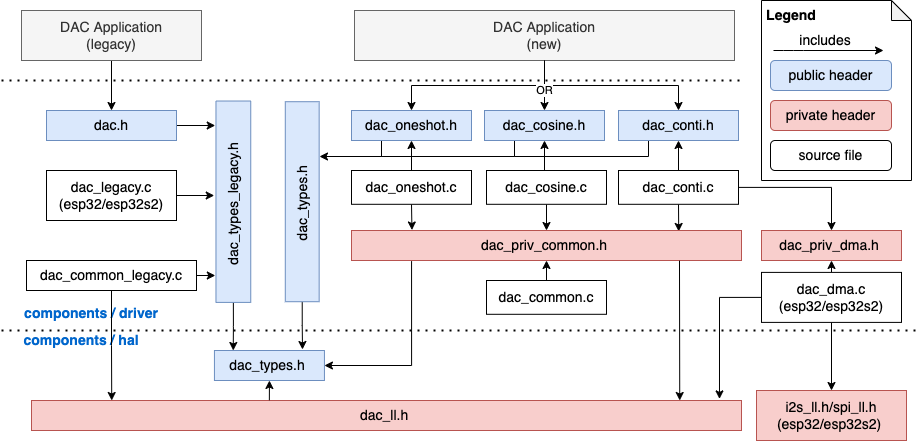

The diagram above was exported from draw.io. Its source (the exported page's mxGraphModel, read from the mxfile embedded in the PNG):
<mxGraphModel dx="1005" dy="906" grid="0" gridSize="10" guides="1" tooltips="1" connect="1" arrows="1" fold="1" page="1" pageScale="1" pageWidth="827" pageHeight="1169" math="0" shadow="0">
  <root>
    <mxCell id="0" />
    <mxCell id="1" parent="0" />
    <mxCell id="k4bg9uzFP1y6oqJcDlZ0-9" style="edgeStyle=orthogonalEdgeStyle;rounded=0;sketch=0;orthogonalLoop=1;jettySize=auto;html=1;exitX=1;exitY=0.5;exitDx=0;exitDy=0;entryX=0.879;entryY=-0.023;entryDx=0;entryDy=0;entryPerimeter=0;fontFamily=Helvetica;" parent="1" source="75DFVyMOJ_-RC-H2XA9x-1" target="75DFVyMOJ_-RC-H2XA9x-3" edge="1">
      <mxGeometry relative="1" as="geometry" />
    </mxCell>
    <mxCell id="75DFVyMOJ_-RC-H2XA9x-1" value="&lt;font style=&quot;font-size: 14px;&quot;&gt;dac.h&lt;/font&gt;" style="rounded=0;whiteSpace=wrap;html=1;fillColor=#dae8fc;strokeColor=#6c8ebf;sketch=0;fontFamily=Helvetica;fontColor=#000000;" parent="1" vertex="1">
      <mxGeometry x="125" y="120" width="130" height="30" as="geometry" />
    </mxCell>
    <mxCell id="k4bg9uzFP1y6oqJcDlZ0-8" style="edgeStyle=orthogonalEdgeStyle;rounded=0;sketch=0;orthogonalLoop=1;jettySize=auto;html=1;exitX=1;exitY=0.5;exitDx=0;exitDy=0;entryX=0.53;entryY=-0.05;entryDx=0;entryDy=0;entryPerimeter=0;fontFamily=Helvetica;" parent="1" source="75DFVyMOJ_-RC-H2XA9x-2" target="75DFVyMOJ_-RC-H2XA9x-3" edge="1">
      <mxGeometry relative="1" as="geometry" />
    </mxCell>
    <mxCell id="75DFVyMOJ_-RC-H2XA9x-2" value="&lt;font style=&quot;font-size: 14px;&quot;&gt;dac_legacy.c (esp32/esp32s2)&lt;/font&gt;" style="rounded=0;whiteSpace=wrap;html=1;sketch=0;fontFamily=Helvetica;" parent="1" vertex="1">
      <mxGeometry x="125" y="180" width="130" height="50" as="geometry" />
    </mxCell>
    <mxCell id="rd-L-5ZMAYi-6qxmGjMS-37" style="edgeStyle=orthogonalEdgeStyle;rounded=0;orthogonalLoop=1;jettySize=auto;html=1;exitX=0;exitY=0.5;exitDx=0;exitDy=0;entryX=0.171;entryY=0;entryDx=0;entryDy=0;entryPerimeter=0;strokeColor=default;startArrow=none;startFill=0;endArrow=classic;endFill=1;fontFamily=Helvetica;" parent="1" source="75DFVyMOJ_-RC-H2XA9x-3" target="75DFVyMOJ_-RC-H2XA9x-12" edge="1">
      <mxGeometry relative="1" as="geometry" />
    </mxCell>
    <mxCell id="75DFVyMOJ_-RC-H2XA9x-3" value="&lt;font style=&quot;font-size: 14px;&quot;&gt;dac_types_legacy.h&amp;nbsp;&lt;/font&gt;" style="rounded=0;whiteSpace=wrap;html=1;fillColor=#dae8fc;strokeColor=#6c8ebf;rotation=-90;sketch=0;fontFamily=Helvetica;fontColor=#000000;" parent="1" vertex="1">
      <mxGeometry x="211.17" y="193.82" width="201.38" height="34.78" as="geometry" />
    </mxCell>
    <mxCell id="rd-L-5ZMAYi-6qxmGjMS-12" style="edgeStyle=orthogonalEdgeStyle;rounded=0;orthogonalLoop=1;jettySize=auto;html=1;fontFamily=Helvetica;startArrow=classic;startFill=1;endArrow=none;endFill=0;" parent="1" source="75DFVyMOJ_-RC-H2XA9x-4" target="75DFVyMOJ_-RC-H2XA9x-31" edge="1">
      <mxGeometry relative="1" as="geometry" />
    </mxCell>
    <mxCell id="EUuZUh4PB-aeMnQj4h61-4" style="edgeStyle=orthogonalEdgeStyle;rounded=0;orthogonalLoop=1;jettySize=auto;html=1;exitX=0.25;exitY=1;exitDx=0;exitDy=0;entryX=1.01;entryY=0.275;entryDx=0;entryDy=0;entryPerimeter=0;fontFamily=Helvetica;" parent="1" source="75DFVyMOJ_-RC-H2XA9x-4" target="75DFVyMOJ_-RC-H2XA9x-10" edge="1">
      <mxGeometry relative="1" as="geometry">
        <Array as="points">
          <mxPoint x="460" y="166" />
          <mxPoint x="398" y="166" />
        </Array>
      </mxGeometry>
    </mxCell>
    <mxCell id="75DFVyMOJ_-RC-H2XA9x-4" value="&lt;font style=&quot;font-size: 14px;&quot;&gt;dac_oneshot.h&lt;/font&gt;" style="rounded=0;whiteSpace=wrap;html=1;fillColor=#dae8fc;strokeColor=#6c8ebf;sketch=0;fontFamily=Helvetica;fontColor=#000000;" parent="1" vertex="1">
      <mxGeometry x="430" y="120" width="120" height="30" as="geometry" />
    </mxCell>
    <mxCell id="rd-L-5ZMAYi-6qxmGjMS-6" style="edgeStyle=orthogonalEdgeStyle;rounded=0;orthogonalLoop=1;jettySize=auto;html=1;exitX=0.5;exitY=0;exitDx=0;exitDy=0;entryX=0.5;entryY=1;entryDx=0;entryDy=0;fontFamily=Helvetica;" parent="1" source="75DFVyMOJ_-RC-H2XA9x-5" target="75DFVyMOJ_-RC-H2XA9x-4" edge="1">
      <mxGeometry relative="1" as="geometry" />
    </mxCell>
    <mxCell id="rd-L-5ZMAYi-6qxmGjMS-21" style="edgeStyle=orthogonalEdgeStyle;rounded=0;orthogonalLoop=1;jettySize=auto;html=1;exitX=0.5;exitY=1;exitDx=0;exitDy=0;entryX=0.155;entryY=-0.016;entryDx=0;entryDy=0;entryPerimeter=0;fontFamily=Helvetica;" parent="1" source="75DFVyMOJ_-RC-H2XA9x-5" target="rd-L-5ZMAYi-6qxmGjMS-19" edge="1">
      <mxGeometry relative="1" as="geometry" />
    </mxCell>
    <mxCell id="75DFVyMOJ_-RC-H2XA9x-5" value="&lt;font style=&quot;font-size: 14px;&quot;&gt;dac_oneshot.c&lt;/font&gt;" style="rounded=0;whiteSpace=wrap;html=1;sketch=0;fontFamily=Helvetica;" parent="1" vertex="1">
      <mxGeometry x="430" y="180" width="120" height="33.8" as="geometry" />
    </mxCell>
    <mxCell id="75DFVyMOJ_-RC-H2XA9x-6" value="&lt;font style=&quot;font-size: 14px;&quot;&gt;dac_priv_dma.h&amp;nbsp;&lt;/font&gt;" style="rounded=0;whiteSpace=wrap;html=1;fillColor=#f8cecc;strokeColor=#b85450;sketch=0;fontFamily=Helvetica;fontColor=#000000;" parent="1" vertex="1">
      <mxGeometry x="840" y="240" width="140" height="30" as="geometry" />
    </mxCell>
    <mxCell id="rd-L-5ZMAYi-6qxmGjMS-32" style="edgeStyle=orthogonalEdgeStyle;rounded=0;orthogonalLoop=1;jettySize=auto;html=1;exitX=0.5;exitY=0;exitDx=0;exitDy=0;entryX=0.5;entryY=1;entryDx=0;entryDy=0;strokeColor=default;startArrow=none;startFill=0;endArrow=classic;endFill=1;fontFamily=Helvetica;" parent="1" source="75DFVyMOJ_-RC-H2XA9x-7" target="75DFVyMOJ_-RC-H2XA9x-6" edge="1">
      <mxGeometry relative="1" as="geometry" />
    </mxCell>
    <mxCell id="rd-L-5ZMAYi-6qxmGjMS-33" style="edgeStyle=orthogonalEdgeStyle;rounded=0;orthogonalLoop=1;jettySize=auto;html=1;exitX=0;exitY=0.5;exitDx=0;exitDy=0;entryX=0.969;entryY=-0.053;entryDx=0;entryDy=0;entryPerimeter=0;strokeColor=default;startArrow=none;startFill=0;endArrow=classic;endFill=1;fontFamily=Helvetica;" parent="1" source="75DFVyMOJ_-RC-H2XA9x-7" target="75DFVyMOJ_-RC-H2XA9x-8" edge="1">
      <mxGeometry relative="1" as="geometry" />
    </mxCell>
    <mxCell id="rd-L-5ZMAYi-6qxmGjMS-35" style="edgeStyle=orthogonalEdgeStyle;rounded=0;orthogonalLoop=1;jettySize=auto;html=1;exitX=0.5;exitY=1;exitDx=0;exitDy=0;entryX=0.5;entryY=0;entryDx=0;entryDy=0;strokeColor=default;startArrow=none;startFill=0;endArrow=classic;endFill=1;fontFamily=Helvetica;" parent="1" source="75DFVyMOJ_-RC-H2XA9x-7" target="rd-L-5ZMAYi-6qxmGjMS-34" edge="1">
      <mxGeometry relative="1" as="geometry" />
    </mxCell>
    <mxCell id="75DFVyMOJ_-RC-H2XA9x-7" value="&lt;font style=&quot;font-size: 14px;&quot;&gt;dac_dma.c&lt;br&gt;(esp32/esp32s2)&lt;br&gt;&lt;/font&gt;" style="rounded=0;whiteSpace=wrap;html=1;sketch=0;fontFamily=Helvetica;" parent="1" vertex="1">
      <mxGeometry x="840" y="281.9" width="140" height="50" as="geometry" />
    </mxCell>
    <mxCell id="75DFVyMOJ_-RC-H2XA9x-8" value="&lt;font style=&quot;font-size: 14px;&quot;&gt;dac_ll.h&amp;nbsp;&lt;/font&gt;" style="rounded=0;whiteSpace=wrap;html=1;fillColor=#f8cecc;strokeColor=#b85450;sketch=0;fontFamily=Helvetica;fontColor=#000000;" parent="1" vertex="1">
      <mxGeometry x="110" y="410" width="710" height="30" as="geometry" />
    </mxCell>
    <mxCell id="rd-L-5ZMAYi-6qxmGjMS-5" style="edgeStyle=orthogonalEdgeStyle;rounded=0;orthogonalLoop=1;jettySize=auto;html=1;exitX=0.5;exitY=1;exitDx=0;exitDy=0;fontFamily=Helvetica;" parent="1" source="75DFVyMOJ_-RC-H2XA9x-10" edge="1">
      <mxGeometry relative="1" as="geometry">
        <mxPoint x="381" y="359" as="targetPoint" />
      </mxGeometry>
    </mxCell>
    <mxCell id="75DFVyMOJ_-RC-H2XA9x-10" value="&lt;font style=&quot;font-size: 14px;&quot;&gt;dac_types.h&amp;nbsp;&lt;/font&gt;" style="rounded=0;whiteSpace=wrap;html=1;fillColor=#dae8fc;strokeColor=#6c8ebf;sketch=0;fontFamily=Helvetica;fontColor=#000000;direction=south;rotation=-90;" parent="1" vertex="1">
      <mxGeometry x="280.72" y="194.28" width="200" height="33.87" as="geometry" />
    </mxCell>
    <mxCell id="rd-L-5ZMAYi-6qxmGjMS-27" style="edgeStyle=orthogonalEdgeStyle;rounded=0;orthogonalLoop=1;jettySize=auto;html=1;exitX=1;exitY=0.5;exitDx=0;exitDy=0;entryX=0.154;entryY=1.022;entryDx=0;entryDy=0;entryPerimeter=0;strokeColor=default;startArrow=classic;startFill=1;endArrow=none;endFill=0;fontFamily=Helvetica;" parent="1" source="75DFVyMOJ_-RC-H2XA9x-12" target="rd-L-5ZMAYi-6qxmGjMS-19" edge="1">
      <mxGeometry relative="1" as="geometry" />
    </mxCell>
    <mxCell id="75DFVyMOJ_-RC-H2XA9x-12" value="&lt;font style=&quot;font-size: 14px;&quot;&gt;dac_types.h&amp;nbsp;&lt;/font&gt;" style="rounded=0;whiteSpace=wrap;html=1;fillColor=#dae8fc;strokeColor=#6c8ebf;sketch=0;fontFamily=Helvetica;fontColor=#000000;" parent="1" vertex="1">
      <mxGeometry x="292.94" y="360" width="110" height="30" as="geometry" />
    </mxCell>
    <mxCell id="75DFVyMOJ_-RC-H2XA9x-27" value="" style="endArrow=none;dashed=1;html=1;dashPattern=1 3;strokeWidth=2;rounded=1;fontSize=14;sketch=0;fontFamily=Helvetica;" parent="1" edge="1">
      <mxGeometry width="50" height="50" relative="1" as="geometry">
        <mxPoint x="80" y="340" as="sourcePoint" />
        <mxPoint x="1000" y="340" as="targetPoint" />
      </mxGeometry>
    </mxCell>
    <mxCell id="75DFVyMOJ_-RC-H2XA9x-28" value="components / driver" style="text;html=1;strokeColor=none;fillColor=none;align=center;verticalAlign=middle;whiteSpace=wrap;rounded=1;fontSize=14;fontStyle=1;fontColor=#0066CC;sketch=0;fontFamily=Helvetica;" parent="1" vertex="1">
      <mxGeometry x="85" y="310" width="170" height="25" as="geometry" />
    </mxCell>
    <mxCell id="75DFVyMOJ_-RC-H2XA9x-29" value="components / hal" style="text;html=1;strokeColor=none;fillColor=none;align=center;verticalAlign=middle;whiteSpace=wrap;rounded=1;fontSize=14;fontStyle=1;fontColor=#0066CC;sketch=0;fontFamily=Helvetica;" parent="1" vertex="1">
      <mxGeometry x="85" y="340" width="150" height="20" as="geometry" />
    </mxCell>
    <mxCell id="75DFVyMOJ_-RC-H2XA9x-32" style="edgeStyle=orthogonalEdgeStyle;rounded=1;orthogonalLoop=1;jettySize=auto;html=1;exitX=0.5;exitY=1;exitDx=0;exitDy=0;fontSize=14;fontColor=#000000;sketch=0;fontFamily=Helvetica;" parent="1" source="75DFVyMOJ_-RC-H2XA9x-30" target="75DFVyMOJ_-RC-H2XA9x-1" edge="1">
      <mxGeometry relative="1" as="geometry" />
    </mxCell>
    <mxCell id="75DFVyMOJ_-RC-H2XA9x-30" value="DAC Application&lt;br&gt;(legacy)" style="rounded=0;whiteSpace=wrap;html=1;fontSize=14;fontColor=#333333;fillColor=#f5f5f5;strokeColor=#666666;sketch=0;fontFamily=Helvetica;" parent="1" vertex="1">
      <mxGeometry x="100" y="20" width="180" height="50" as="geometry" />
    </mxCell>
    <mxCell id="75DFVyMOJ_-RC-H2XA9x-31" value="DAC Application&lt;br&gt;(new)" style="rounded=0;whiteSpace=wrap;html=1;fontSize=14;fontColor=#333333;fillColor=#f5f5f5;strokeColor=#666666;sketch=0;fontFamily=Helvetica;" parent="1" vertex="1">
      <mxGeometry x="433" y="20" width="380" height="50" as="geometry" />
    </mxCell>
    <mxCell id="75DFVyMOJ_-RC-H2XA9x-37" value="" style="shape=note;whiteSpace=wrap;html=1;backgroundOutline=1;darkOpacity=0.05;fontSize=14;fontColor=#000000;size=20;rounded=1;sketch=0;fontFamily=Helvetica;" parent="1" vertex="1">
      <mxGeometry x="840" y="10" width="150" height="180" as="geometry" />
    </mxCell>
    <mxCell id="75DFVyMOJ_-RC-H2XA9x-38" value="Legend" style="text;html=1;strokeColor=none;fillColor=none;align=center;verticalAlign=middle;whiteSpace=wrap;rounded=1;fontSize=14;fontColor=#000000;fontStyle=1;sketch=0;fontFamily=Helvetica;" parent="1" vertex="1">
      <mxGeometry x="840" y="10" width="60" height="30" as="geometry" />
    </mxCell>
    <mxCell id="75DFVyMOJ_-RC-H2XA9x-40" value="" style="endArrow=none;dashed=1;html=1;dashPattern=1 3;strokeWidth=2;rounded=1;fontSize=14;sketch=0;fontFamily=Helvetica;" parent="1" edge="1">
      <mxGeometry width="50" height="50" relative="1" as="geometry">
        <mxPoint x="80" y="90" as="sourcePoint" />
        <mxPoint x="820" y="90" as="targetPoint" />
      </mxGeometry>
    </mxCell>
    <mxCell id="75DFVyMOJ_-RC-H2XA9x-41" style="edgeStyle=orthogonalEdgeStyle;rounded=1;orthogonalLoop=1;jettySize=auto;html=1;exitX=1;exitY=0.5;exitDx=0;exitDy=0;fontSize=14;sketch=0;fontFamily=Helvetica;" parent="1" edge="1">
      <mxGeometry relative="1" as="geometry">
        <mxPoint x="852" y="60" as="sourcePoint" />
        <mxPoint x="962" y="60" as="targetPoint" />
        <Array as="points">
          <mxPoint x="872" y="60" />
          <mxPoint x="872" y="60" />
        </Array>
      </mxGeometry>
    </mxCell>
    <mxCell id="75DFVyMOJ_-RC-H2XA9x-42" value="includes" style="text;html=1;strokeColor=none;fillColor=none;align=center;verticalAlign=middle;whiteSpace=wrap;rounded=1;fontSize=14;fontColor=#000000;sketch=0;fontFamily=Helvetica;" parent="1" vertex="1">
      <mxGeometry x="874" y="40" width="60" height="20" as="geometry" />
    </mxCell>
    <mxCell id="75DFVyMOJ_-RC-H2XA9x-43" value="&lt;span style=&quot;font-size: 14px;&quot;&gt;public header&lt;/span&gt;" style="rounded=1;whiteSpace=wrap;html=1;fillColor=#dae8fc;strokeColor=#6c8ebf;sketch=0;fontFamily=Helvetica;fontColor=#000000;" parent="1" vertex="1">
      <mxGeometry x="849" y="70" width="121" height="30" as="geometry" />
    </mxCell>
    <mxCell id="75DFVyMOJ_-RC-H2XA9x-44" value="&lt;font style=&quot;font-size: 14px;&quot;&gt;private header&lt;/font&gt;" style="rounded=1;whiteSpace=wrap;html=1;fillColor=#f8cecc;strokeColor=#b85450;sketch=0;fontFamily=Helvetica;fontColor=#000000;" parent="1" vertex="1">
      <mxGeometry x="849" y="110" width="121" height="30" as="geometry" />
    </mxCell>
    <mxCell id="75DFVyMOJ_-RC-H2XA9x-45" value="&lt;font style=&quot;font-size: 14px;&quot;&gt;source file&lt;/font&gt;" style="rounded=1;whiteSpace=wrap;html=1;sketch=0;fontFamily=Helvetica;" parent="1" vertex="1">
      <mxGeometry x="849" y="150" width="121" height="30" as="geometry" />
    </mxCell>
    <mxCell id="k4bg9uzFP1y6oqJcDlZ0-7" style="edgeStyle=orthogonalEdgeStyle;rounded=0;sketch=0;orthogonalLoop=1;jettySize=auto;html=1;exitX=1;exitY=0.5;exitDx=0;exitDy=0;entryX=0.133;entryY=-0.018;entryDx=0;entryDy=0;entryPerimeter=0;fontFamily=Helvetica;" parent="1" source="75DFVyMOJ_-RC-H2XA9x-47" target="75DFVyMOJ_-RC-H2XA9x-3" edge="1">
      <mxGeometry relative="1" as="geometry">
        <mxPoint x="270" y="285" as="targetPoint" />
      </mxGeometry>
    </mxCell>
    <mxCell id="rd-L-5ZMAYi-6qxmGjMS-39" style="edgeStyle=orthogonalEdgeStyle;rounded=0;orthogonalLoop=1;jettySize=auto;html=1;exitX=0.5;exitY=1;exitDx=0;exitDy=0;entryX=0.113;entryY=0;entryDx=0;entryDy=0;entryPerimeter=0;strokeColor=default;startArrow=none;startFill=0;endArrow=classic;endFill=1;fontFamily=Helvetica;" parent="1" source="75DFVyMOJ_-RC-H2XA9x-47" target="75DFVyMOJ_-RC-H2XA9x-8" edge="1">
      <mxGeometry relative="1" as="geometry" />
    </mxCell>
    <mxCell id="75DFVyMOJ_-RC-H2XA9x-47" value="&lt;font style=&quot;font-size: 14px;&quot;&gt;dac_common_legacy.c&lt;/font&gt;" style="rounded=0;whiteSpace=wrap;html=1;sketch=0;fontFamily=Helvetica;" parent="1" vertex="1">
      <mxGeometry x="105" y="270" width="170" height="30" as="geometry" />
    </mxCell>
    <mxCell id="rd-L-5ZMAYi-6qxmGjMS-13" style="edgeStyle=orthogonalEdgeStyle;rounded=0;orthogonalLoop=1;jettySize=auto;html=1;exitX=0.5;exitY=0;exitDx=0;exitDy=0;fontFamily=Helvetica;endArrow=none;endFill=0;startArrow=classic;startFill=1;" parent="1" source="rd-L-5ZMAYi-6qxmGjMS-1" target="75DFVyMOJ_-RC-H2XA9x-31" edge="1">
      <mxGeometry relative="1" as="geometry" />
    </mxCell>
    <mxCell id="EUuZUh4PB-aeMnQj4h61-7" style="edgeStyle=orthogonalEdgeStyle;rounded=0;orthogonalLoop=1;jettySize=auto;html=1;exitX=0.25;exitY=1;exitDx=0;exitDy=0;endArrow=none;endFill=0;fontFamily=Helvetica;" parent="1" source="rd-L-5ZMAYi-6qxmGjMS-1" edge="1">
      <mxGeometry relative="1" as="geometry">
        <mxPoint x="459.57142857142856" y="166.42857142857144" as="targetPoint" />
        <Array as="points">
          <mxPoint x="593" y="166" />
          <mxPoint x="460" y="166" />
        </Array>
      </mxGeometry>
    </mxCell>
    <mxCell id="rd-L-5ZMAYi-6qxmGjMS-1" value="&lt;font style=&quot;font-size: 14px;&quot;&gt;dac_cosine.h&lt;/font&gt;" style="rounded=0;whiteSpace=wrap;html=1;fillColor=#dae8fc;strokeColor=#6c8ebf;sketch=0;fontFamily=Helvetica;fontColor=#000000;" parent="1" vertex="1">
      <mxGeometry x="563" y="120" width="120" height="30" as="geometry" />
    </mxCell>
    <mxCell id="rd-L-5ZMAYi-6qxmGjMS-14" style="edgeStyle=orthogonalEdgeStyle;rounded=0;orthogonalLoop=1;jettySize=auto;html=1;exitX=0.5;exitY=0;exitDx=0;exitDy=0;fontFamily=Helvetica;endArrow=none;endFill=0;startArrow=classic;startFill=1;" parent="1" source="rd-L-5ZMAYi-6qxmGjMS-2" target="75DFVyMOJ_-RC-H2XA9x-31" edge="1">
      <mxGeometry relative="1" as="geometry" />
    </mxCell>
    <mxCell id="rd-L-5ZMAYi-6qxmGjMS-15" value="OR" style="edgeLabel;html=1;align=center;verticalAlign=middle;resizable=0;points=[];fontFamily=Helvetica;" parent="rd-L-5ZMAYi-6qxmGjMS-14" vertex="1" connectable="0">
      <mxGeometry x="0.7852" y="-1" relative="1" as="geometry">
        <mxPoint x="-1" y="10" as="offset" />
      </mxGeometry>
    </mxCell>
    <mxCell id="EUuZUh4PB-aeMnQj4h61-8" style="edgeStyle=orthogonalEdgeStyle;rounded=0;orthogonalLoop=1;jettySize=auto;html=1;exitX=0.25;exitY=1;exitDx=0;exitDy=0;endArrow=none;endFill=0;fontFamily=Helvetica;" parent="1" source="rd-L-5ZMAYi-6qxmGjMS-2" edge="1">
      <mxGeometry relative="1" as="geometry">
        <mxPoint x="592.7142857142857" y="166.42857142857144" as="targetPoint" />
        <Array as="points">
          <mxPoint x="727" y="166" />
          <mxPoint x="593" y="166" />
        </Array>
      </mxGeometry>
    </mxCell>
    <mxCell id="rd-L-5ZMAYi-6qxmGjMS-2" value="&lt;font style=&quot;font-size: 14px;&quot;&gt;dac_conti.h&lt;/font&gt;" style="rounded=0;whiteSpace=wrap;html=1;fillColor=#dae8fc;strokeColor=#6c8ebf;sketch=0;fontFamily=Helvetica;fontColor=#000000;" parent="1" vertex="1">
      <mxGeometry x="697" y="120" width="120" height="30" as="geometry" />
    </mxCell>
    <mxCell id="rd-L-5ZMAYi-6qxmGjMS-7" style="edgeStyle=orthogonalEdgeStyle;rounded=0;orthogonalLoop=1;jettySize=auto;html=1;exitX=0.5;exitY=0;exitDx=0;exitDy=0;entryX=0.5;entryY=1;entryDx=0;entryDy=0;fontFamily=Helvetica;" parent="1" source="rd-L-5ZMAYi-6qxmGjMS-3" target="rd-L-5ZMAYi-6qxmGjMS-1" edge="1">
      <mxGeometry relative="1" as="geometry" />
    </mxCell>
    <mxCell id="rd-L-5ZMAYi-6qxmGjMS-22" style="edgeStyle=orthogonalEdgeStyle;rounded=0;orthogonalLoop=1;jettySize=auto;html=1;exitX=0.5;exitY=1;exitDx=0;exitDy=0;entryX=0.5;entryY=0;entryDx=0;entryDy=0;fontFamily=Helvetica;" parent="1" source="rd-L-5ZMAYi-6qxmGjMS-3" target="rd-L-5ZMAYi-6qxmGjMS-19" edge="1">
      <mxGeometry relative="1" as="geometry" />
    </mxCell>
    <mxCell id="rd-L-5ZMAYi-6qxmGjMS-3" value="&lt;font style=&quot;font-size: 14px;&quot;&gt;dac_cosine.c&lt;/font&gt;" style="rounded=0;whiteSpace=wrap;html=1;sketch=0;fontFamily=Helvetica;" parent="1" vertex="1">
      <mxGeometry x="565" y="180" width="120" height="33.8" as="geometry" />
    </mxCell>
    <mxCell id="rd-L-5ZMAYi-6qxmGjMS-8" style="edgeStyle=orthogonalEdgeStyle;rounded=0;orthogonalLoop=1;jettySize=auto;html=1;exitX=0.5;exitY=0;exitDx=0;exitDy=0;entryX=0.5;entryY=1;entryDx=0;entryDy=0;fontFamily=Helvetica;" parent="1" source="rd-L-5ZMAYi-6qxmGjMS-4" target="rd-L-5ZMAYi-6qxmGjMS-2" edge="1">
      <mxGeometry relative="1" as="geometry" />
    </mxCell>
    <mxCell id="rd-L-5ZMAYi-6qxmGjMS-24" style="edgeStyle=orthogonalEdgeStyle;rounded=0;orthogonalLoop=1;jettySize=auto;html=1;exitX=0.5;exitY=1;exitDx=0;exitDy=0;entryX=0.839;entryY=0.032;entryDx=0;entryDy=0;entryPerimeter=0;fontFamily=Helvetica;" parent="1" source="rd-L-5ZMAYi-6qxmGjMS-4" target="rd-L-5ZMAYi-6qxmGjMS-19" edge="1">
      <mxGeometry relative="1" as="geometry" />
    </mxCell>
    <mxCell id="rd-L-5ZMAYi-6qxmGjMS-31" style="edgeStyle=orthogonalEdgeStyle;rounded=0;orthogonalLoop=1;jettySize=auto;html=1;exitX=1;exitY=0.5;exitDx=0;exitDy=0;entryX=0.5;entryY=0;entryDx=0;entryDy=0;strokeColor=default;startArrow=none;startFill=0;endArrow=classic;endFill=1;fontFamily=Helvetica;" parent="1" source="rd-L-5ZMAYi-6qxmGjMS-4" target="75DFVyMOJ_-RC-H2XA9x-6" edge="1">
      <mxGeometry relative="1" as="geometry" />
    </mxCell>
    <mxCell id="rd-L-5ZMAYi-6qxmGjMS-4" value="&lt;font style=&quot;font-size: 14px;&quot;&gt;dac_conti.c&lt;/font&gt;" style="rounded=0;whiteSpace=wrap;html=1;sketch=0;fontFamily=Helvetica;" parent="1" vertex="1">
      <mxGeometry x="697" y="180" width="120" height="33.8" as="geometry" />
    </mxCell>
    <mxCell id="rd-L-5ZMAYi-6qxmGjMS-19" value="&lt;font style=&quot;font-size: 14px;&quot;&gt;dac_priv_common.h&amp;nbsp;&lt;/font&gt;" style="rounded=0;whiteSpace=wrap;html=1;fillColor=#f8cecc;strokeColor=#b85450;sketch=0;fontFamily=Helvetica;fontColor=#000000;" parent="1" vertex="1">
      <mxGeometry x="430" y="240" width="390" height="30" as="geometry" />
    </mxCell>
    <mxCell id="rd-L-5ZMAYi-6qxmGjMS-26" style="edgeStyle=orthogonalEdgeStyle;rounded=0;orthogonalLoop=1;jettySize=auto;html=1;exitX=0.5;exitY=0;exitDx=0;exitDy=0;entryX=0.5;entryY=1;entryDx=0;entryDy=0;fontFamily=Helvetica;" parent="1" source="rd-L-5ZMAYi-6qxmGjMS-25" target="rd-L-5ZMAYi-6qxmGjMS-19" edge="1">
      <mxGeometry relative="1" as="geometry" />
    </mxCell>
    <mxCell id="rd-L-5ZMAYi-6qxmGjMS-25" value="&lt;font style=&quot;font-size: 14px;&quot;&gt;dac_common.c&lt;/font&gt;" style="rounded=0;whiteSpace=wrap;html=1;sketch=0;fontFamily=Helvetica;" parent="1" vertex="1">
      <mxGeometry x="565" y="290" width="120" height="33.8" as="geometry" />
    </mxCell>
    <mxCell id="rd-L-5ZMAYi-6qxmGjMS-30" value="" style="endArrow=classic;html=1;rounded=0;strokeColor=default;exitX=0.841;exitY=1.006;exitDx=0;exitDy=0;exitPerimeter=0;entryX=0.913;entryY=0;entryDx=0;entryDy=0;entryPerimeter=0;fontFamily=Helvetica;" parent="1" source="rd-L-5ZMAYi-6qxmGjMS-19" target="75DFVyMOJ_-RC-H2XA9x-8" edge="1">
      <mxGeometry width="50" height="50" relative="1" as="geometry">
        <mxPoint x="740" y="350" as="sourcePoint" />
        <mxPoint x="760" y="410" as="targetPoint" />
      </mxGeometry>
    </mxCell>
    <mxCell id="rd-L-5ZMAYi-6qxmGjMS-34" value="&lt;font style=&quot;font-size: 14px;&quot;&gt;i2s_ll.h/spi_ll.h (esp32/esp32s2)&amp;nbsp;&lt;/font&gt;" style="rounded=0;whiteSpace=wrap;html=1;fillColor=#f8cecc;strokeColor=#b85450;sketch=0;fontFamily=Helvetica;fontColor=#000000;" parent="1" vertex="1">
      <mxGeometry x="835" y="400" width="150" height="50" as="geometry" />
    </mxCell>
    <mxCell id="rd-L-5ZMAYi-6qxmGjMS-40" value="" style="endArrow=classic;html=1;rounded=0;strokeColor=default;entryX=0.5;entryY=1;entryDx=0;entryDy=0;exitX=0.335;exitY=-0.007;exitDx=0;exitDy=0;exitPerimeter=0;fontFamily=Helvetica;" parent="1" source="75DFVyMOJ_-RC-H2XA9x-8" target="75DFVyMOJ_-RC-H2XA9x-12" edge="1">
      <mxGeometry width="50" height="50" relative="1" as="geometry">
        <mxPoint x="350" y="410" as="sourcePoint" />
        <mxPoint x="400" y="360" as="targetPoint" />
      </mxGeometry>
    </mxCell>
  </root>
</mxGraphModel>